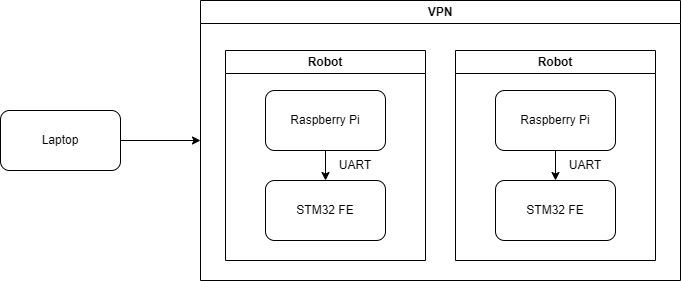

The diagram above was exported from draw.io. Its source (the exported page's mxGraphModel, read from the mxfile embedded in the PNG):
<mxGraphModel dx="1674" dy="769" grid="1" gridSize="10" guides="1" tooltips="1" connect="1" arrows="1" fold="1" page="1" pageScale="1" pageWidth="827" pageHeight="1169" math="0" shadow="0">
  <root>
    <mxCell id="0" />
    <mxCell id="1" parent="0" />
    <mxCell id="bKsTLumjjlYg28dCLBik-1" value="VPN" style="swimlane;whiteSpace=wrap;html=1;" vertex="1" parent="1">
      <mxGeometry x="300" y="60" width="480" height="280" as="geometry" />
    </mxCell>
    <mxCell id="bKsTLumjjlYg28dCLBik-5" value="Robot" style="swimlane;whiteSpace=wrap;html=1;" vertex="1" parent="bKsTLumjjlYg28dCLBik-1">
      <mxGeometry x="25" y="50" width="200" height="210" as="geometry" />
    </mxCell>
    <mxCell id="bKsTLumjjlYg28dCLBik-8" style="edgeStyle=orthogonalEdgeStyle;rounded=0;orthogonalLoop=1;jettySize=auto;html=1;" edge="1" parent="bKsTLumjjlYg28dCLBik-5" source="bKsTLumjjlYg28dCLBik-6" target="bKsTLumjjlYg28dCLBik-7">
      <mxGeometry relative="1" as="geometry" />
    </mxCell>
    <mxCell id="bKsTLumjjlYg28dCLBik-6" value="Raspberry Pi" style="rounded=1;whiteSpace=wrap;html=1;" vertex="1" parent="bKsTLumjjlYg28dCLBik-5">
      <mxGeometry x="40" y="40" width="120" height="60" as="geometry" />
    </mxCell>
    <mxCell id="bKsTLumjjlYg28dCLBik-7" value="STM32 FE" style="rounded=1;whiteSpace=wrap;html=1;" vertex="1" parent="bKsTLumjjlYg28dCLBik-5">
      <mxGeometry x="40" y="130" width="120" height="60" as="geometry" />
    </mxCell>
    <mxCell id="bKsTLumjjlYg28dCLBik-9" value="UART" style="text;html=1;strokeColor=none;fillColor=none;align=center;verticalAlign=middle;whiteSpace=wrap;rounded=0;" vertex="1" parent="bKsTLumjjlYg28dCLBik-5">
      <mxGeometry x="100" y="100" width="60" height="30" as="geometry" />
    </mxCell>
    <mxCell id="bKsTLumjjlYg28dCLBik-11" value="Robot" style="swimlane;whiteSpace=wrap;html=1;" vertex="1" parent="bKsTLumjjlYg28dCLBik-1">
      <mxGeometry x="255" y="50" width="200" height="210" as="geometry" />
    </mxCell>
    <mxCell id="bKsTLumjjlYg28dCLBik-12" style="edgeStyle=orthogonalEdgeStyle;rounded=0;orthogonalLoop=1;jettySize=auto;html=1;" edge="1" parent="bKsTLumjjlYg28dCLBik-11" source="bKsTLumjjlYg28dCLBik-13" target="bKsTLumjjlYg28dCLBik-14">
      <mxGeometry relative="1" as="geometry" />
    </mxCell>
    <mxCell id="bKsTLumjjlYg28dCLBik-13" value="Raspberry Pi" style="rounded=1;whiteSpace=wrap;html=1;" vertex="1" parent="bKsTLumjjlYg28dCLBik-11">
      <mxGeometry x="40" y="40" width="120" height="60" as="geometry" />
    </mxCell>
    <mxCell id="bKsTLumjjlYg28dCLBik-14" value="STM32 FE" style="rounded=1;whiteSpace=wrap;html=1;" vertex="1" parent="bKsTLumjjlYg28dCLBik-11">
      <mxGeometry x="40" y="130" width="120" height="60" as="geometry" />
    </mxCell>
    <mxCell id="bKsTLumjjlYg28dCLBik-15" value="UART" style="text;html=1;strokeColor=none;fillColor=none;align=center;verticalAlign=middle;whiteSpace=wrap;rounded=0;" vertex="1" parent="bKsTLumjjlYg28dCLBik-11">
      <mxGeometry x="100" y="100" width="60" height="30" as="geometry" />
    </mxCell>
    <mxCell id="bKsTLumjjlYg28dCLBik-3" style="edgeStyle=orthogonalEdgeStyle;rounded=0;orthogonalLoop=1;jettySize=auto;html=1;entryX=0;entryY=0.5;entryDx=0;entryDy=0;" edge="1" parent="1" source="bKsTLumjjlYg28dCLBik-2" target="bKsTLumjjlYg28dCLBik-1">
      <mxGeometry relative="1" as="geometry" />
    </mxCell>
    <mxCell id="bKsTLumjjlYg28dCLBik-2" value="Laptop" style="rounded=1;whiteSpace=wrap;html=1;" vertex="1" parent="1">
      <mxGeometry x="100" y="170" width="120" height="60" as="geometry" />
    </mxCell>
  </root>
</mxGraphModel>